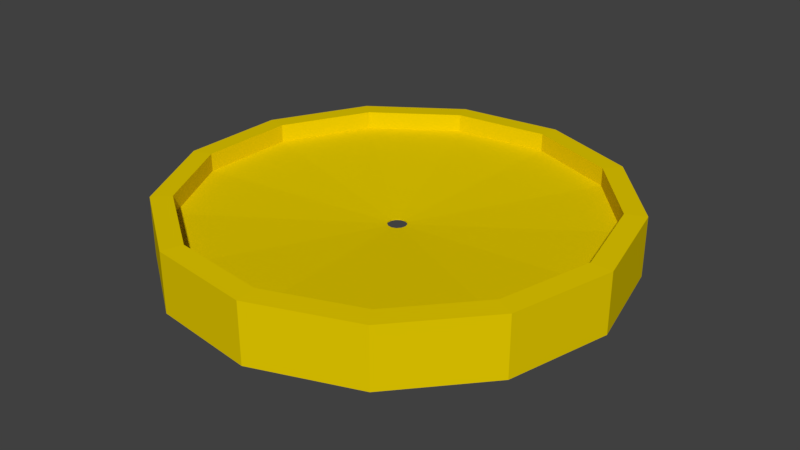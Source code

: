 # Source: Moneda.blend  (saved by Blender 2.79.0; exported with 4.5.12 LTS)
import bpy
from mathutils import Matrix  # noqa: F401  (used for matrix-valued properties, if any)

bpy.ops.wm.read_factory_settings(use_empty=True)
scene = bpy.context.scene
scene.name = 'Scene'

# ---- collections
col_collection_1 = bpy.data.collections.new('Collection 1'); scene.collection.children.link(col_collection_1)

# ---- materials (node trees are filled in below, after node groups)
mat_moneda = bpy.data.materials.new('Moneda')
mat_moneda.alpha_threshold = 0.0
mat_moneda.use_transparent_shadow = False
mat_moneda.diffuse_color = (0.8, 0.6015, 0.0, 1.0)
mat_moneda.roughness = 0.5

# ---- material node trees

# ---- world
world_world = bpy.data.worlds.new('World'); scene.world = world_world
world_world.color = (0.05088, 0.05088, 0.05088)
world_world.use_sun_shadow = False
world_world.sun_shadow_jitter_overblur = 0.0
world_world.cycles.sampling_method = 'MANUAL'

# ---- meshes
me_cylinder = bpy.data.meshes.new('Cylinder')
me_cylinder.from_pydata([(0.9046, 1.639e-07, -0.06312), (0.8024, 0.4211, 0.05769), (0.801, 0.4204, -0.06312), (0.5148, 0.7458, 0.05769), (0.5139, 0.7445, -0.06312), (0.1092, 0.8996, 0.05769), (0.109, 0.898, -0.06312), (-0.3213, 0.8473, 0.05769), (-0.3208, 0.8458, -0.06312), (-0.6783, 0.6009, 0.05769), (-0.6771, 0.5999, -0.06312), (-0.8798, 0.2169, 0.05769), (-0.8783, 0.2165, -0.06312), (-0.8798, -0.2169, 0.05769), (-0.8783, -0.2165, -0.06312), (-0.6783, -0.6009, 0.05769), (-0.6771, -0.5999, -0.06312), (-0.3213, -0.8473, 0.05769), (-0.3208, -0.8458, -0.06312), (0.1092, -0.8996, 0.05769), (0.109, -0.898, -0.06312), (0.5148, -0.7458, 0.05769), (0.5139, -0.7445, -0.06312), (0.8024, -0.4211, 0.05769), (0.801, -0.4204, -0.06312), (0.9062, 1.639e-07, 0.05769), (1.0, 1.788e-07, 0.1355), (0.8855, -0.4647, 0.1355), (0.5681, -0.823, 0.1355), (0.1205, -0.9927, 0.1355), (-0.3546, -0.935, 0.1355), (-0.7485, -0.6631, 0.1355), (-0.9709, -0.2393, 0.1355), (-0.9709, 0.2393, 0.1355), (-0.7485, 0.6631, 0.1355), (-0.3546, 0.935, 0.1355), (0.1205, 0.9927, 0.1355), (0.5681, 0.823, 0.1355), (0.8855, 0.4647, 0.1355), (0.8855, -0.4647, -0.131), (0.5681, -0.823, -0.131), (0.1205, -0.9927, -0.131), (-0.3546, -0.935, -0.131), (-0.7485, -0.6631, -0.131), (-0.9709, -0.2393, -0.131), (-0.9709, 0.2393, -0.131), (-0.7485, 0.6631, -0.131), (-0.3546, 0.935, -0.131), (0.1205, 0.9927, -0.131), (0.5681, 0.823, -0.131), (0.8855, 0.4647, -0.131), (1.0, 1.788e-07, -0.131), (0.9062, 1.639e-07, 0.1389), (0.8024, -0.4211, 0.1389), (0.5148, -0.7458, 0.1389), (0.1092, -0.8996, 0.1389), (-0.3213, -0.8473, 0.1389), (-0.6783, -0.6009, 0.1389), (-0.8798, -0.2169, 0.1389), (-0.8798, 0.2169, 0.1389), (-0.6783, 0.6009, 0.1389), (-0.3213, 0.8473, 0.1389), (0.1092, 0.8996, 0.1389), (0.5148, 0.7458, 0.1389), (0.8024, 0.4211, 0.1389), (0.801, -0.4204, -0.1444), (0.5139, -0.7445, -0.1444), (0.109, -0.898, -0.1444), (-0.3208, -0.8458, -0.1444), (-0.6771, -0.5999, -0.1444), (-0.8783, -0.2165, -0.1444), (-0.8783, 0.2165, -0.1444), (-0.6771, 0.5999, -0.1444), (-0.3208, 0.8458, -0.1444), (0.109, 0.898, -0.1444), (0.5139, 0.7445, -0.1444), (0.801, 0.4204, -0.1444), (0.9046, 1.639e-07, -0.1444), (0.04218, 2.189e-08, -0.005534), (0.03742, 0.01964, 9.942e-05), (0.03735, 0.0196, -0.005534), (0.024, 0.03478, 9.942e-05), (0.02396, 0.03472, -0.005534), (0.005093, 0.04195, 9.942e-05), (0.005085, 0.04188, -0.005534), (-0.01498, 0.03951, 9.943e-05), (-0.01496, 0.03944, -0.005534), (-0.03163, 0.02802, 9.943e-05), (-0.03158, 0.02797, -0.005534), (-0.04103, 0.01011, 9.943e-05), (-0.04096, 0.0101, -0.005534), (-0.04103, -0.01011, 9.943e-05), (-0.04096, -0.0101, -0.005534), (-0.03163, -0.02802, 9.943e-05), (-0.03158, -0.02797, -0.005534), (-0.01498, -0.03951, 9.943e-05), (-0.01496, -0.03944, -0.005534), (0.005093, -0.04195, 9.942e-05), (0.005085, -0.04188, -0.005534), (0.024, -0.03478, 9.942e-05), (0.02396, -0.03472, -0.005534), (0.03742, -0.01964, 9.942e-05), (0.03735, -0.0196, -0.005534), (0.04226, 2.189e-08, 9.942e-05)], [], [(67, 68, 18, 20), (75, 76, 2, 4), (53, 52, 25, 23), (68, 69, 16, 18), (61, 60, 9, 7), (76, 77, 0, 2), (54, 53, 23, 21), (69, 70, 14, 16), (62, 61, 7, 5), (55, 54, 21, 19), (70, 71, 12, 14), (74, 75, 4, 6), (63, 62, 5, 3), (60, 59, 11, 9), (7, 9, 87, 85), (50, 38, 26, 51), (49, 37, 38, 50), (48, 36, 37, 49), (47, 35, 36, 48), (46, 34, 35, 47), (45, 33, 34, 46), (44, 32, 33, 45), (43, 31, 32, 44), (42, 30, 31, 43), (41, 29, 30, 42), (40, 28, 29, 41), (39, 27, 28, 40), (51, 26, 27, 39), (77, 51, 39, 65), (65, 39, 40, 66), (66, 40, 41, 67), (67, 41, 42, 68), (68, 42, 43, 69), (69, 43, 44, 70), (70, 44, 45, 71), (71, 45, 46, 72), (72, 46, 47, 73), (73, 47, 48, 74), (74, 48, 49, 75), (75, 49, 50, 76), (76, 50, 51, 77), (38, 64, 52, 26), (37, 63, 64, 38), (36, 62, 63, 37), (35, 61, 62, 36), (34, 60, 61, 35), (33, 59, 60, 34), (32, 58, 59, 33), (31, 57, 58, 32), (30, 56, 57, 31), (29, 55, 56, 30), (28, 54, 55, 29), (27, 53, 54, 28), (26, 52, 53, 27), (56, 55, 19, 17), (59, 58, 13, 11), (66, 67, 20, 22), (73, 74, 6, 8), (58, 57, 15, 13), (65, 66, 22, 24), (52, 64, 1, 25), (72, 73, 8, 10), (57, 56, 17, 15), (77, 65, 24, 0), (64, 63, 3, 1), (71, 72, 10, 12), (13, 15, 93, 91), (18, 16, 94, 96), (12, 10, 88, 90), (9, 11, 89, 87), (15, 17, 95, 93), (14, 12, 90, 92), (5, 7, 85, 83), (20, 18, 96, 98), (10, 8, 86, 88), (23, 25, 103, 101), (3, 5, 83, 81), (1, 3, 81, 79), (6, 4, 82, 84), (8, 6, 84, 86), (25, 1, 79, 103), (11, 13, 91, 89), (2, 0, 78, 80), (16, 14, 92, 94), (21, 23, 101, 99), (19, 21, 99, 97), (22, 20, 98, 100), (0, 24, 102, 78), (17, 19, 97, 95), (24, 22, 100, 102), (4, 2, 80, 82), (97, 99, 100, 98), (96, 95, 97, 98), (93, 95, 96, 94), (92, 91, 93, 94), (89, 91, 92, 90), (88, 87, 89, 90), (85, 87, 88, 86), (84, 83, 85, 86), (81, 83, 84, 82), (80, 79, 81, 82), (78, 103, 79, 80), (102, 101, 103, 78), (100, 99, 101, 102)])
_uv = me_cylinder.uv_layers.new(name='UVMap')
_uv.uv.foreach_set('vector', [0.7639, 0.1651, 0.6885, 0.1654, 0.6885, 0.1516, 0.7639, 0.1513, 0.1606, 0.1687, 0.08362, 0.1694, 0.08384, 0.1548, 0.1606, 0.1548, 0.9163, 0.2388, 0.9952, 0.2415, 0.9947, 0.2563, 0.916, 0.2534, 0.6885, 0.1654, 0.6131, 0.1657, 0.6131, 0.1519, 0.6885, 0.1516, 0.3118, 0.2416, 0.3871, 0.2411, 0.3871, 0.2548, 0.3118, 0.2553, 0.08362, 0.1694, 0.004724, 0.1673, 0.005145, 0.1526, 0.08384, 0.1548, 0.8394, 0.239, 0.9163, 0.2388, 0.916, 0.2534, 0.8393, 0.2529, 0.6131, 0.1657, 0.5378, 0.166, 0.5378, 0.1523, 0.6131, 0.1519, 0.2364, 0.2422, 0.3118, 0.2416, 0.3118, 0.2553, 0.2365, 0.2559, 0.7638, 0.2392, 0.8394, 0.239, 0.8393, 0.2529, 0.7638, 0.253, 0.5378, 0.166, 0.4624, 0.1665, 0.4624, 0.1527, 0.5378, 0.1523, 0.2362, 0.1681, 0.1606, 0.1687, 0.1606, 0.1548, 0.2362, 0.1543, 0.1609, 0.243, 0.2364, 0.2422, 0.2365, 0.2559, 0.1611, 0.2567, 0.3871, 0.2411, 0.4624, 0.2406, 0.4625, 0.2543, 0.3871, 0.2548, 0.3118, 0.2553, 0.3871, 0.2548, 0.3523, 0.401, 0.3488, 0.4011, 0.08393, 0.1863, 0.08385, 0.2299, 0.004054, 0.2374, 6.382e-05, 0.1854, 0.161, 0.1846, 0.1603, 0.2277, 0.08385, 0.2299, 0.08393, 0.1863, 0.2367, 0.1838, 0.236, 0.2269, 0.1603, 0.2277, 0.161, 0.1846, 0.3121, 0.1832, 0.3113, 0.2263, 0.236, 0.2269, 0.2367, 0.1838, 0.3875, 0.1826, 0.3867, 0.2258, 0.3113, 0.2263, 0.3121, 0.1832, 0.4628, 0.1822, 0.462, 0.2253, 0.3867, 0.2258, 0.3875, 0.1826, 0.5382, 0.1817, 0.5374, 0.2249, 0.462, 0.2253, 0.4628, 0.1822, 0.6136, 0.1814, 0.6127, 0.2245, 0.5374, 0.2249, 0.5382, 0.1817, 0.6889, 0.1811, 0.688, 0.2242, 0.6127, 0.2245, 0.6136, 0.1814, 0.7643, 0.1808, 0.7634, 0.2239, 0.688, 0.2242, 0.6889, 0.1811, 0.84, 0.1805, 0.839, 0.2236, 0.7634, 0.2239, 0.7643, 0.1808, 0.9165, 0.1788, 0.9161, 0.2224, 0.839, 0.2236, 0.84, 0.1805, 0.9964, 0.172, 0.9999, 0.224, 0.9161, 0.2224, 0.9165, 0.1788, 0.9912, 0.1571, 0.9964, 0.172, 0.9165, 0.1788, 0.9156, 0.1635, 0.9156, 0.1635, 0.9165, 0.1788, 0.84, 0.1805, 0.8395, 0.1647, 0.8395, 0.1647, 0.84, 0.1805, 0.7643, 0.1808, 0.7639, 0.1651, 0.7639, 0.1651, 0.7643, 0.1808, 0.6889, 0.1811, 0.6885, 0.1654, 0.6885, 0.1654, 0.6889, 0.1811, 0.6136, 0.1814, 0.6131, 0.1657, 0.6131, 0.1657, 0.6136, 0.1814, 0.5382, 0.1817, 0.5378, 0.166, 0.5378, 0.166, 0.5382, 0.1817, 0.4628, 0.1822, 0.4624, 0.1665, 0.4624, 0.1665, 0.4628, 0.1822, 0.3875, 0.1826, 0.387, 0.1669, 0.387, 0.1669, 0.3875, 0.1826, 0.3121, 0.1832, 0.3116, 0.1675, 0.3116, 0.1675, 0.3121, 0.1832, 0.2367, 0.1838, 0.2362, 0.1681, 0.2362, 0.1681, 0.2367, 0.1838, 0.161, 0.1846, 0.1606, 0.1687, 0.1606, 0.1687, 0.161, 0.1846, 0.08393, 0.1863, 0.08362, 0.1694, 0.08362, 0.1694, 0.08393, 0.1863, 6.382e-05, 0.1854, 0.004724, 0.1673, 0.08385, 0.2299, 0.08492, 0.2448, 0.009331, 0.2518, 0.004054, 0.2374, 0.1603, 0.2277, 0.1609, 0.243, 0.08492, 0.2448, 0.08385, 0.2299, 0.236, 0.2269, 0.2364, 0.2422, 0.1609, 0.243, 0.1603, 0.2277, 0.3113, 0.2263, 0.3118, 0.2416, 0.2364, 0.2422, 0.236, 0.2269, 0.3867, 0.2258, 0.3871, 0.2411, 0.3118, 0.2416, 0.3113, 0.2263, 0.462, 0.2253, 0.4624, 0.2406, 0.3871, 0.2411, 0.3867, 0.2258, 0.5374, 0.2249, 0.5378, 0.2402, 0.4624, 0.2406, 0.462, 0.2253, 0.6127, 0.2245, 0.6131, 0.2398, 0.5378, 0.2402, 0.5374, 0.2249, 0.688, 0.2242, 0.6884, 0.2395, 0.6131, 0.2398, 0.6127, 0.2245, 0.7634, 0.2239, 0.7638, 0.2392, 0.6884, 0.2395, 0.688, 0.2242, 0.839, 0.2236, 0.8394, 0.239, 0.7638, 0.2392, 0.7634, 0.2239, 0.9161, 0.2224, 0.9163, 0.2388, 0.8394, 0.239, 0.839, 0.2236, 0.9999, 0.224, 0.9952, 0.2415, 0.9163, 0.2388, 0.9161, 0.2224, 0.6884, 0.2395, 0.7638, 0.2392, 0.7638, 0.253, 0.6884, 0.2532, 0.4624, 0.2406, 0.5378, 0.2402, 0.5378, 0.2539, 0.4625, 0.2543, 0.8395, 0.1647, 0.7639, 0.1651, 0.7639, 0.1513, 0.8394, 0.1509, 0.3116, 0.1675, 0.2362, 0.1681, 0.2362, 0.1543, 0.3116, 0.1537, 0.5378, 0.2402, 0.6131, 0.2398, 0.6131, 0.2535, 0.5378, 0.2539, 0.9156, 0.1635, 0.8395, 0.1647, 0.8394, 0.1509, 0.915, 0.1497, 0.009331, 0.2518, 0.08492, 0.2448, 0.08561, 0.2586, 0.01055, 0.265, 0.387, 0.1669, 0.3116, 0.1675, 0.3116, 0.1537, 0.387, 0.1532, 0.6131, 0.2398, 0.6884, 0.2395, 0.6884, 0.2532, 0.6131, 0.2535, 0.9912, 0.1571, 0.9156, 0.1635, 0.915, 0.1497, 0.9901, 0.1439, 0.08492, 0.2448, 0.1609, 0.243, 0.1611, 0.2567, 0.08561, 0.2586, 0.4624, 0.1665, 0.387, 0.1669, 0.387, 0.1532, 0.4624, 0.1527, 0.5378, 0.2539, 0.6131, 0.2535, 0.5779, 0.3997, 0.5744, 0.3997, 0.6885, 0.1516, 0.6131, 0.1519, 0.6485, 0.005634, 0.652, 0.005619, 0.4624, 0.1527, 0.387, 0.1532, 0.422, 0.006823, 0.4255, 0.0068, 0.3871, 0.2548, 0.4625, 0.2543, 0.4275, 0.4005, 0.424, 0.4006, 0.6131, 0.2535, 0.6884, 0.2532, 0.6531, 0.3994, 0.6496, 0.3994, 0.5378, 0.1523, 0.4624, 0.1527, 0.4975, 0.006371, 0.501, 0.006351, 0.2365, 0.2559, 0.3118, 0.2553, 0.2771, 0.4016, 0.2736, 0.4017, 0.7639, 0.1513, 0.6885, 0.1516, 0.7239, 0.005306, 0.7274, 0.005293, 0.387, 0.1532, 0.3116, 0.1537, 0.3465, 0.007327, 0.35, 0.007302, 0.916, 0.2534, 0.9947, 0.2563, 0.9515, 0.4075, 0.9479, 0.4073, 0.1611, 0.2567, 0.2365, 0.2559, 0.2021, 0.4025, 0.1986, 0.4025, 0.08561, 0.2586, 0.1611, 0.2567, 0.1287, 0.4039, 0.1251, 0.404, 0.2362, 0.1543, 0.1606, 0.1548, 0.1956, 0.008061, 0.1992, 0.008037, 0.3116, 0.1537, 0.2362, 0.1543, 0.271, 0.007841, 0.2745, 0.007814, 0.01055, 0.265, 0.08561, 0.2586, 0.06232, 0.4072, 0.05882, 0.4075, 0.4625, 0.2543, 0.5378, 0.2539, 0.5027, 0.4001, 0.4992, 0.4001, 0.08384, 0.1548, 0.005145, 0.1526, 0.04702, 0.001088, 0.05069, 0.001193, 0.6131, 0.1519, 0.5378, 0.1523, 0.573, 0.005976, 0.5765, 0.005959, 0.8393, 0.2529, 0.916, 0.2534, 0.8784, 0.4018, 0.8749, 0.4018, 0.7638, 0.253, 0.8393, 0.2529, 0.8034, 0.3993, 0.7999, 0.3993, 0.8394, 0.1509, 0.7639, 0.1513, 0.7992, 0.004824, 0.8027, 0.004806, 0.9901, 0.1439, 0.915, 0.1497, 0.9396, 0.001351, 0.9431, 0.001081, 0.6884, 0.2532, 0.7638, 0.253, 0.7283, 0.3991, 0.7248, 0.3991, 0.915, 0.1497, 0.8394, 0.1509, 0.8729, 0.003879, 0.8765, 0.003819, 0.1606, 0.1548, 0.08384, 0.1548, 0.1204, 0.006026, 0.124, 0.006025, 0.7992, 0.003842, 0.8027, 0.003824, 0.8027, 0.004806, 0.7992, 0.004824, 0.7239, 0.005306, 0.7239, 0.004325, 0.7274, 0.004311, 0.7274, 0.005293, 0.6485, 0.004653, 0.652, 0.004638, 0.652, 0.005619, 0.6485, 0.005634, 0.573, 0.005976, 0.573, 0.004995, 0.5765, 0.004978, 0.5765, 0.005959, 0.4975, 0.00539, 0.501, 0.00537, 0.501, 0.006351, 0.4975, 0.006371, 0.422, 0.006823, 0.422, 0.005842, 0.4255, 0.005819, 0.4255, 0.0068, 0.3465, 0.006346, 0.35, 0.006321, 0.35, 0.007302, 0.3465, 0.007327, 0.271, 0.007841, 0.271, 0.006859, 0.2745, 0.006833, 0.2745, 0.007814, 0.1956, 0.007077, 0.1992, 0.007054, 0.1992, 0.008037, 0.1956, 0.008061, 0.1204, 0.006026, 0.1204, 0.005027, 0.124, 0.005026, 0.124, 0.006025, 0.04702, 0.001088, 0.04704, 6.382e-05, 0.05072, 0.0001688, 0.05069, 0.001193, 0.9396, 0.001351, 0.9395, 0.0003741, 0.943, 0.0001039, 0.9431, 0.001081, 0.8729, 0.003879, 0.8729, 0.002896, 0.8765, 0.002836, 0.8765, 0.003819])
me_cylinder.materials.append(mat_moneda)
me_cylinder.use_remesh_preserve_volume = False
me_cylinder.use_remesh_preserve_attributes = False
me_cylinder.use_mirror_vertex_groups = False
me_cylinder.update()

# ---- objects
ob_cylinder = bpy.data.objects.new('Cylinder', me_cylinder)

# ---- transforms, parenting, visibility, modifiers, constraints
ob_cylinder.location = (0.0, 0.0, 0.0)
ob_cylinder.lineart.crease_threshold = 0.0

# ---- collection membership
col_collection_1.objects.link(ob_cylinder)

# ---- scene / render settings (as saved in the file)
scene.frame_start = 1; scene.frame_end = 250; scene.frame_set(1)
scene.render.engine = 'BLENDER_EEVEE_NEXT'
scene.render.resolution_percentage = 50
scene.render.dither_intensity = 0.0
scene.cycles.use_denoising = False
scene.cycles.samples = 128
scene.cycles.sampling_pattern = 'TABULATED_SOBOL'
scene.cycles.use_adaptive_sampling = False
scene.cycles.use_light_tree = False
scene.cycles.blur_glossy = 0.0
scene.cycles.sample_clamp_indirect = 0.0
scene.view_settings.view_transform = 'Standard'
bpy.context.view_layer.update()

# ---- added for rendering (the .blend has no active camera and no usable light): camera, sun
cam_auto = bpy.data.cameras.new('AutoCamera')
cam_auto.lens = 50.0
cam_auto.sensor_width = 36.0
cam_auto.clip_end = 1000.0
ob_auto_camera = bpy.data.objects.new('AutoCamera', cam_auto)
scene.collection.objects.link(ob_auto_camera)
ob_auto_camera.location = (2.61616, -3.12196, 2.07859)
ob_auto_camera.rotation_euler = (1.09748, -7.21219e-08, 0.694738)
scene.camera = ob_auto_camera
light_auto_sun = bpy.data.lights.new('AutoSun', 'SUN')
light_auto_sun.energy = 3.0
light_auto_sun.angle = 0.0523599
ob_auto_sun = bpy.data.objects.new('AutoSun', light_auto_sun)
scene.collection.objects.link(ob_auto_sun)
ob_auto_sun.rotation_euler = (0.872665, 0.174533, 0.523599)
bpy.context.view_layer.update()
